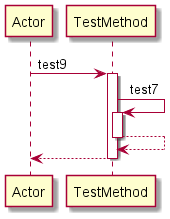

The diagram above was rendered by PlantUML. Its source (embedded in the PNG):
@startuml 
participant Actor 
Actor -> TestMethod: test9
activate TestMethod
TestMethod -> TestMethod: test7
activate TestMethod
TestMethod-->TestMethod
deactivate TestMethod
return 
@enduml